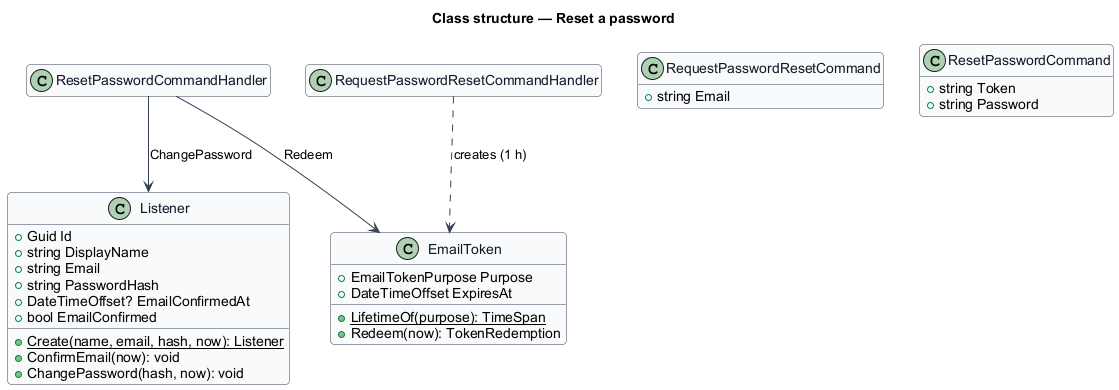

The diagram above was rendered by PlantUML. Its source (embedded in the PNG):
@startuml
skinparam backgroundColor #FFFFFF
skinparam shadowing false
skinparam roundcorner 8
skinparam defaultFontName Arial
skinparam ArrowColor #344054
skinparam class {
  BorderColor #344054
  FontColor #101828
  BackgroundColor #F9FAFB
}
hide empty members
title Class structure — Reset a password

class Listener {
  +Guid Id
  +string DisplayName
  +string Email
  +string PasswordHash
  +DateTimeOffset? EmailConfirmedAt
  +bool EmailConfirmed
  +{static} Create(name, email, hash, now): Listener
  +ConfirmEmail(now): void
  +ChangePassword(hash, now): void
}

class RequestPasswordResetCommand {
  +string Email
}
class ResetPasswordCommand {
  +string Token
  +string Password
}
class EmailToken {
  +EmailTokenPurpose Purpose
  +{static} LifetimeOf(purpose): TimeSpan
  +DateTimeOffset ExpiresAt
  +Redeem(now): TokenRedemption
}
RequestPasswordResetCommandHandler ..> EmailToken : creates (1 h)
ResetPasswordCommandHandler --> EmailToken : Redeem
ResetPasswordCommandHandler --> Listener : ChangePassword
@enduml